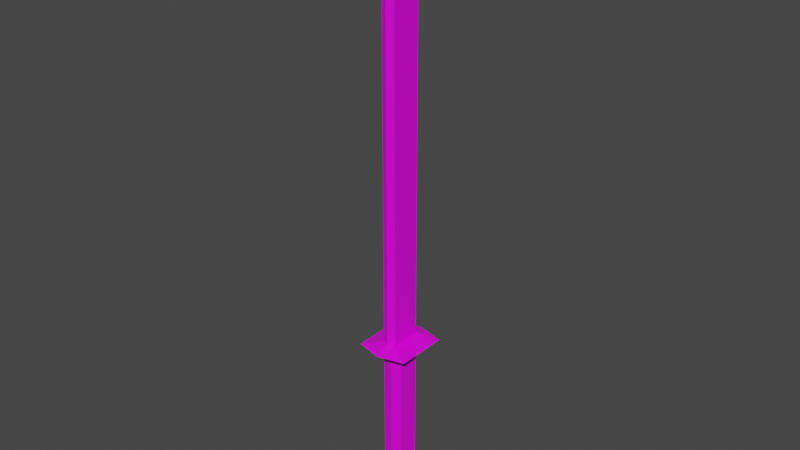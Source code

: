 # Source: Straight_Sword.blend  (saved by Blender 2.93.20; exported with 4.5.12 LTS)
import bpy
from mathutils import Matrix  # noqa: F401  (used for matrix-valued properties, if any)

bpy.ops.wm.read_factory_settings(use_empty=True)
scene = bpy.context.scene
scene.name = 'Scene'

# ---- collections
col_collection = bpy.data.collections.new('Collection'); scene.collection.children.link(col_collection)

# ---- images (referenced by path relative to the original .blend; pixels are not part of the script)
import os
ASSET_DIR = os.environ.get("B2B_ASSET_DIR", "")  # directory of the original .blend (textures are referenced by path, not embedded)
HERE = os.path.dirname(os.path.abspath(__file__))  # packed textures are extracted next to this script under _unpacked/

def load_image(name, relpath, width, height, colorspace="sRGB"):
    """Load a texture the original file referenced (path relative to the .blend, or extracted next to this script)."""
    p = next((c for c in (os.path.join(HERE, relpath), os.path.join(ASSET_DIR, relpath)) if relpath and os.path.exists(c)), "")
    if p:
        img = bpy.data.images.load(p, check_existing=True)
        img.name = name
    else:  # same state as the original file: an image datablock whose file is absent (Cycles renders it pink)
        img = bpy.data.images.new(name, width, height)
        img.source = "FILE"
        img.filepath = "//" + (relpath or name)
    img.colorspace_settings.name = colorspace
    return img
img_material_base_color = load_image('Material Base Color', 'Straight Sword TP.png', 1024, 1024, 'sRGB')

# ---- materials (node trees are filled in below, after node groups)
mat_material = bpy.data.materials.new('Material')
mat_material.alpha_threshold = 0.0
mat_material.use_transparent_shadow = False
mat_material.line_color = (0.0, 0.0, 0.0, 1.0)

# ---- material node trees
mat_material.use_nodes = True; mat_material.node_tree.nodes.clear()
_N = mat_material.node_tree.nodes; _L = mat_material.node_tree.links
n0 = _N.new('ShaderNodeOutputMaterial'); n0.name = 'Material Output'; n0.location = (300, 300)
n1 = _N.new('ShaderNodeBsdfPrincipled'); n1.name = 'Principled BSDF'; n1.location = (10, 300)
n1.distribution = 'GGX'
n1.subsurface_method = 'BURLEY'
n1.inputs[2].default_value = 0.4
n1.inputs[3].default_value = 1.45
n1.inputs[27].default_value = (0.0, 0.0, 0.0, 1.0)
n1.inputs[28].default_value = 1.0
n2 = _N.new('ShaderNodeTexImage'); n2.name = 'Image Texture'; n2.location = (-280, 270)
n2.image = img_material_base_color
_L.new(n1.outputs[0], n0.inputs[0])
_L.new(n2.outputs[0], n1.inputs[0])
n0.is_active_output = True

# ---- world
world_world = bpy.data.worlds.new('World'); scene.world = world_world
world_world.use_nodes = True; world_world.node_tree.nodes.clear()
_N = world_world.node_tree.nodes; _L = world_world.node_tree.links
n0 = _N.new('ShaderNodeOutputWorld'); n0.name = 'World Output'; n0.location = (300, 300)
n1 = _N.new('ShaderNodeBackground'); n1.name = 'Background'; n1.location = (10, 300)
n1.inputs[0].default_value = (0.05088, 0.05088, 0.05088, 1.0)
_L.new(n1.outputs[0], n0.inputs[0])
n0.is_active_output = True
world_world.color = (0.05088, 0.05088, 0.05088)
world_world.use_sun_shadow = False
world_world.sun_shadow_jitter_overblur = 0.0

# ---- meshes
me_cube = bpy.data.meshes.new('Cube')
me_cube.from_pydata([(1.0, 1.0, 1.0), (1.0, 1.0, -1.0), (1.0, -1.0, 1.0), (1.0, -1.0, -1.0), (-1.0, 1.0, 1.0), (-1.0, 1.0, -1.0), (-1.0, -1.0, 1.0), (-1.0, -1.0, -1.0), (1.0, -1.0, 3.0), (-1.0, -1.0, 3.0), (1.0, 1.0, 3.0), (-1.0, 1.0, 3.0), (1.0, -1.0, 5.0), (-1.0, -1.0, 5.0), (1.0, 1.0, 5.0), (-1.0, 1.0, 5.0), (1.0, -1.0, 7.0), (-1.0, -1.0, 7.0), (1.0, 1.0, 7.0), (-1.0, 1.0, 7.0), (1.0, -1.0, 7.0), (-1.0, -1.0, 7.0), (1.0, 1.0, 7.0), (-1.0, 1.0, 7.0), (1.0, -1.0, 9.0), (-1.0, -1.0, 9.0), (1.0, 1.0, 9.0), (-1.0, 1.0, 9.0), (1.0, -1.0, 11.0), (-1.0, -1.0, 11.0), (1.0, 1.0, 11.0), (-1.0, 1.0, 11.0), (1.0, -1.0, 13.0), (-1.0, -1.0, 13.0), (1.0, 1.0, 13.0), (-1.0, 1.0, 13.0), (1.0, -1.0, 15.0), (-1.0, -1.0, 15.0), (1.0, 1.0, 15.0), (-1.0, 1.0, 15.0), (0.0, 1.25, -1.0), (0.0, -1.25, 1.0), (0.0, -1.25, -1.0), (0.0, 1.25, 1.0), (0.0, -1.25, 3.0), (0.0, 1.25, 3.0), (0.0, -1.25, 5.0), (0.0, 1.25, 5.0), (0.0, -1.25, 7.0), (0.0, 1.25, 7.0), (0.0, -1.25, 7.0), (0.0, 1.25, 7.0), (0.0, -1.25, 9.0), (0.0, 1.25, 9.0), (0.0, -1.25, 11.0), (0.0, 1.25, 11.0), (0.0, -1.25, 13.0), (0.0, 1.25, 13.0), (0.0, -1.25, 15.0), (0.0, 1.25, 15.0), (0.0, -1.724, 16.5), (-0.6409, -1.439, 16.5), (0.6409, 1.439, 16.5), (0.6409, -1.439, 16.5), (-0.6409, 1.439, 16.5), (0.0, 1.724, 16.5), (0.0, -3.125, 16.0), (-2.5, -2.5, 16.0), (2.5, 2.5, 16.0), (2.5, -2.5, 16.0), (-2.5, 2.5, 16.0), (0.0, 3.125, 16.0), (0.0, 1.724, 21.5), (0.0, -1.724, 21.5), (-0.6409, -1.439, 21.5), (0.6409, 1.439, 21.5), (0.6409, -1.439, 21.5), (-0.6409, 1.439, 21.5), (0.0, 1.724, 26.5), (0.0, -1.724, 26.5), (-0.6409, -1.439, 26.5), (0.6409, 1.439, 26.5), (0.6409, -1.439, 26.5), (-0.6409, 1.439, 26.5), (0.0, 1.724, 31.5), (0.0, -1.724, 31.5), (-0.6409, -1.439, 31.5), (0.6409, 1.439, 31.5), (0.6409, -1.439, 31.5), (-0.6409, 1.439, 31.5), (0.0, 1.724, 36.5), (0.0, -1.724, 36.5), (-0.6409, -1.439, 36.5), (0.6409, 1.439, 36.5), (0.6409, -1.439, 36.5), (-0.6409, 1.439, 36.5), (0.0, 1.724, 41.5), (0.0, -1.724, 41.5), (-0.6409, -1.439, 41.5), (0.6409, 1.439, 41.5), (0.6409, -1.439, 41.5), (-0.6409, 1.439, 41.5), (0.0, 1.724, 46.5), (0.0, -1.724, 46.5), (-0.6409, -1.439, 46.5), (0.6409, 1.439, 46.5), (0.6409, -1.439, 46.5), (-0.6409, 1.439, 46.5), (0.0, 1.724, 51.5), (0.0, -1.724, 51.5), (-0.6409, -1.439, 51.5), (0.6409, 1.439, 51.5), (0.6409, -1.439, 51.5), (-0.6409, 1.439, 51.5), (0.0, 0.0, 56.5)], [], [(43, 4, 11, 45), (42, 41, 6, 7), (7, 6, 4, 5), (40, 1, 3, 42), (1, 0, 2, 3), (40, 43, 0, 1), (9, 15, 11), (41, 2, 8, 44), (6, 11, 4), (0, 8, 2), (47, 15, 19, 49), (44, 8, 12, 46), (45, 11, 15, 47), (10, 12, 8), (19, 21, 23), (14, 16, 12), (13, 19, 15), (46, 12, 16, 48), (21, 27, 23), (48, 16, 20, 50), (49, 19, 23, 51), (16, 22, 20), (53, 27, 31, 55), (50, 20, 24, 52), (51, 23, 27, 53), (22, 24, 20), (29, 35, 31), (26, 28, 24), (25, 31, 27), (52, 24, 28, 54), (56, 32, 36, 58), (54, 28, 32, 56), (55, 31, 35, 57), (30, 32, 28), (36, 38, 68, 69), (57, 35, 39, 59), (34, 36, 32), (33, 39, 35), (34, 57, 59, 38), (38, 59, 71, 68), (30, 55, 57, 34), (29, 54, 56, 33), (33, 56, 58, 37), (25, 52, 54, 29), (22, 51, 53, 26), (21, 50, 52, 25), (26, 53, 55, 30), (18, 49, 51, 22), (17, 48, 50, 21), (13, 46, 48, 17), (10, 45, 47, 14), (9, 44, 46, 13), (14, 47, 49, 18), (6, 41, 44, 9), (5, 4, 43, 40), (5, 40, 42, 7), (3, 2, 41, 42), (0, 43, 45, 10), (62, 65, 72, 75), (65, 64, 77, 72), (58, 36, 69, 66), (39, 37, 67, 70), (37, 58, 66, 67), (59, 39, 70, 71), (60, 61, 67, 66), (62, 63, 69, 68), (61, 64, 70, 67), (65, 62, 68, 71), (63, 60, 66, 69), (64, 65, 71, 70), (75, 72, 78, 81), (72, 77, 83, 78), (63, 62, 75, 76), (60, 63, 76, 73), (64, 61, 74, 77), (61, 60, 73, 74), (83, 80, 86, 89), (79, 82, 88, 85), (76, 75, 81, 82), (73, 76, 82, 79), (77, 74, 80, 83), (74, 73, 79, 80), (87, 84, 90, 93), (84, 89, 95, 90), (80, 79, 85, 86), (78, 83, 89, 84), (81, 78, 84, 87), (82, 81, 87, 88), (95, 92, 98, 101), (91, 94, 100, 97), (88, 87, 93, 94), (85, 88, 94, 91), (89, 86, 92, 95), (86, 85, 91, 92), (100, 99, 105, 106), (99, 96, 102, 105), (92, 91, 97, 98), (90, 95, 101, 96), (93, 90, 96, 99), (94, 93, 99, 100), (104, 103, 109, 110), (107, 104, 110, 113), (97, 100, 106, 103), (101, 98, 104, 107), (98, 97, 103, 104), (96, 101, 107, 102), (109, 112, 114), (112, 111, 114), (102, 107, 113, 108), (105, 102, 108, 111), (106, 105, 111, 112), (103, 106, 112, 109), (113, 110, 114), (110, 109, 114), (108, 113, 114), (111, 108, 114), (0, 10, 8), (10, 14, 12), (14, 18, 16), (16, 18, 22), (22, 26, 24), (26, 30, 28), (30, 34, 32), (34, 38, 36), (9, 13, 15), (6, 9, 11), (19, 17, 21), (13, 17, 19), (21, 25, 27), (29, 33, 35), (25, 29, 31), (33, 37, 39)])
_uv = me_cube.uv_layers.new(name='UVMap')
_uv.uv.foreach_set('vector', [0.8518, 0.1075, 0.8518, 0.1075, 0.852, 0.1078, 0.8521, 0.1078, 0.8512, 0.107, 0.8517, 0.1075, 0.8517, 0.1075, 0.8515, 0.1072, 0.8515, 0.1072, 0.8517, 0.1075, 0.8518, 0.1075, 0.8516, 0.1073, 0.8516, 0.1074, 0.8516, 0.1074, 0.8515, 0.1072, 0.8512, 0.107, 0.8516, 0.1074, 0.8518, 0.1075, 0.8518, 0.1074, 0.8515, 0.1072, 0.8516, 0.1074, 0.8518, 0.1075, 0.8518, 0.1075, 0.8516, 0.1074, 0.852, 0.1078, 0.8523, 0.1081, 0.852, 0.1078, 0.8517, 0.1075, 0.8518, 0.1074, 0.8521, 0.1078, 0.852, 0.1078, 0.8517, 0.1075, 0.852, 0.1078, 0.8518, 0.1075, 0.1496, 0.8609, 0.1498, 0.8612, 0.1495, 0.8608, 0.8523, 0.1081, 0.8523, 0.1081, 0.8526, 0.1083, 0.8526, 0.1084, 0.852, 0.1078, 0.8521, 0.1078, 0.8523, 0.1081, 0.8523, 0.1081, 0.8521, 0.1078, 0.852, 0.1078, 0.8523, 0.1081, 0.8523, 0.1081, 0.1498, 0.8612, 0.1501, 0.8614, 0.1498, 0.8612, 0.8526, 0.1083, 0.8527, 0.1085, 0.8527, 0.1084, 0.1501, 0.8615, 0.1504, 0.8617, 0.1501, 0.8614, 0.8523, 0.1081, 0.8526, 0.1083, 0.8523, 0.1081, 0.8523, 0.1081, 0.8523, 0.1081, 0.8526, 0.1083, 0.8526, 0.1084, 0.8527, 0.1085, 0.8529, 0.1087, 0.8527, 0.1084, 0.8526, 0.1084, 0.8526, 0.1083, 0.8527, 0.1084, 0.8527, 0.1084, 0.8526, 0.1084, 0.8526, 0.1083, 0.8527, 0.1084, 0.8527, 0.1085, 0.8526, 0.1083, 0.8527, 0.1085, 0.8527, 0.1084, 0.8529, 0.1088, 0.8529, 0.1087, 0.8533, 0.109, 0.8533, 0.1092, 0.8527, 0.1084, 0.8527, 0.1084, 0.853, 0.1087, 0.853, 0.1087, 0.8527, 0.1085, 0.8527, 0.1084, 0.8529, 0.1087, 0.8529, 0.1088, 0.1505, 0.8619, 0.1507, 0.8621, 0.1504, 0.8618, 0.8533, 0.1087, 0.855, 0.1098, 0.8533, 0.109, 0.1507, 0.8622, 0.1509, 0.8624, 0.1507, 0.8621, 0.8529, 0.1087, 0.8533, 0.109, 0.8529, 0.1087, 0.853, 0.1087, 0.853, 0.1087, 0.8531, 0.109, 0.8532, 0.1088, 0.853, 0.1075, 0.852, 0.1087, 0.8408, 0.09705, 0.8535, 0.09239, 0.8532, 0.1088, 0.8531, 0.109, 0.852, 0.1087, 0.853, 0.1075, 0.8533, 0.1092, 0.8533, 0.109, 0.855, 0.1098, 0.854, 0.1111, 0.1509, 0.8628, 0.1498, 0.8621, 0.1509, 0.8624, 0.8408, 0.09705, 0.8412, 0.1231, 0.8186, 0.1425, 0.821, 0.07533, 0.854, 0.1111, 0.855, 0.1098, 0.867, 0.1223, 0.8538, 0.1269, 0.1503, 0.8647, 0.1386, 0.8504, 0.1498, 0.8621, 0.8544, 0.1074, 0.867, 0.1223, 0.855, 0.1098, 0.8525, 0.1113, 0.854, 0.1111, 0.8538, 0.1269, 0.8412, 0.1231, 0.8412, 0.1231, 0.8538, 0.1269, 0.8515, 0.1539, 0.8186, 0.1425, 0.8532, 0.1094, 0.8533, 0.1092, 0.854, 0.1111, 0.8525, 0.1113, 0.8533, 0.1087, 0.8532, 0.1088, 0.853, 0.1075, 0.8544, 0.1074, 0.8544, 0.1074, 0.853, 0.1075, 0.8535, 0.09239, 0.866, 0.09603, 0.8529, 0.1087, 0.853, 0.1087, 0.8532, 0.1088, 0.8533, 0.1087, 0.8527, 0.1085, 0.8527, 0.1085, 0.8529, 0.1088, 0.853, 0.1088, 0.8527, 0.1085, 0.8527, 0.1084, 0.853, 0.1087, 0.8529, 0.1087, 0.853, 0.1088, 0.8529, 0.1088, 0.8533, 0.1092, 0.8532, 0.1094, 0.8526, 0.1084, 0.8526, 0.1084, 0.8527, 0.1085, 0.8527, 0.1085, 0.8525, 0.1084, 0.8526, 0.1084, 0.8527, 0.1084, 0.8527, 0.1085, 0.8523, 0.1081, 0.8523, 0.1081, 0.8526, 0.1084, 0.8525, 0.1084, 0.8521, 0.1078, 0.8521, 0.1078, 0.8523, 0.1081, 0.8523, 0.1081, 0.852, 0.1078, 0.852, 0.1078, 0.8523, 0.1081, 0.8523, 0.1081, 0.8523, 0.1081, 0.8523, 0.1081, 0.8526, 0.1084, 0.8526, 0.1084, 0.8517, 0.1075, 0.8517, 0.1075, 0.852, 0.1078, 0.852, 0.1078, 0.8516, 0.1073, 0.8518, 0.1075, 0.8518, 0.1075, 0.8516, 0.1074, 0.8516, 0.1073, 0.8516, 0.1074, 0.8512, 0.107, 0.8515, 0.1072, 0.8515, 0.1072, 0.8518, 0.1074, 0.8517, 0.1075, 0.8512, 0.107, 0.8518, 0.1075, 0.8518, 0.1075, 0.8521, 0.1078, 0.8521, 0.1078, 0.8774, 0.9151, 0.8801, 0.9146, 0.8801, 0.9042, 0.8787, 0.9042, 0.8801, 0.9146, 0.8828, 0.9152, 0.8816, 0.9042, 0.8801, 0.9042, 0.8535, 0.09239, 0.8408, 0.09705, 0.821, 0.07533, 0.8551, 0.06637, 0.867, 0.1223, 0.866, 0.09603, 0.8882, 0.07593, 0.8882, 0.1456, 0.866, 0.09603, 0.8535, 0.09239, 0.8551, 0.06637, 0.8882, 0.07593, 0.8538, 0.1269, 0.867, 0.1223, 0.8882, 0.1456, 0.8515, 0.1539, 0.9542, 0.9207, 0.9469, 0.924, 0.9248, 0.9114, 0.9541, 0.9037, 0.9614, 0.9566, 0.9615, 0.924, 0.9834, 0.9112, 0.9834, 0.9692, 0.9469, 0.924, 0.9467, 0.9566, 0.9249, 0.9693, 0.9248, 0.9114, 0.9541, 0.9597, 0.9614, 0.9566, 0.9834, 0.9692, 0.9541, 0.9768, 0.9615, 0.924, 0.9542, 0.9207, 0.9541, 0.9037, 0.9834, 0.9112, 0.9467, 0.9566, 0.9541, 0.9597, 0.9541, 0.9768, 0.9249, 0.9693, 0.8787, 0.9042, 0.8801, 0.9042, 0.8802, 0.8914, 0.8787, 0.8914, 0.8801, 0.9042, 0.8816, 0.9042, 0.8817, 0.8914, 0.8802, 0.8914, 0.8802, 0.9192, 0.8774, 0.9151, 0.8787, 0.9042, 0.8818, 0.9048, 0.8801, 0.9246, 0.8802, 0.9192, 0.8818, 0.9048, 0.8801, 0.9048, 0.8828, 0.9152, 0.88, 0.9192, 0.8785, 0.9048, 0.8816, 0.9042, 0.88, 0.9192, 0.8801, 0.9246, 0.8801, 0.9048, 0.8785, 0.9048, 0.8817, 0.8914, 0.8786, 0.8915, 0.8787, 0.8784, 0.8818, 0.8784, 0.8802, 0.8915, 0.8818, 0.8915, 0.8818, 0.8784, 0.8802, 0.8784, 0.8818, 0.9048, 0.8787, 0.9042, 0.8787, 0.8914, 0.8818, 0.8915, 0.8801, 0.9048, 0.8818, 0.9048, 0.8818, 0.8915, 0.8802, 0.8915, 0.8816, 0.9042, 0.8785, 0.9048, 0.8786, 0.8915, 0.8817, 0.8914, 0.8785, 0.9048, 0.8801, 0.9048, 0.8802, 0.8915, 0.8786, 0.8915, 0.8787, 0.8784, 0.8802, 0.8784, 0.8803, 0.8653, 0.8787, 0.8653, 0.8802, 0.8784, 0.8818, 0.8784, 0.8818, 0.8653, 0.8803, 0.8653, 0.8786, 0.8915, 0.8802, 0.8915, 0.8802, 0.8784, 0.8787, 0.8784, 0.8802, 0.8914, 0.8817, 0.8914, 0.8818, 0.8784, 0.8802, 0.8784, 0.8787, 0.8914, 0.8802, 0.8914, 0.8802, 0.8784, 0.8787, 0.8784, 0.8818, 0.8915, 0.8787, 0.8914, 0.8787, 0.8784, 0.8818, 0.8784, 0.8818, 0.8653, 0.8787, 0.8653, 0.8787, 0.8523, 0.8819, 0.8523, 0.8803, 0.8653, 0.8818, 0.8653, 0.8819, 0.8523, 0.8803, 0.8523, 0.8818, 0.8784, 0.8787, 0.8784, 0.8787, 0.8653, 0.8818, 0.8653, 0.8802, 0.8784, 0.8818, 0.8784, 0.8818, 0.8653, 0.8803, 0.8653, 0.8818, 0.8784, 0.8787, 0.8784, 0.8787, 0.8653, 0.8818, 0.8653, 0.8787, 0.8784, 0.8802, 0.8784, 0.8803, 0.8653, 0.8787, 0.8653, 0.8819, 0.8523, 0.8787, 0.8523, 0.8787, 0.8391, 0.882, 0.8391, 0.8787, 0.8523, 0.8803, 0.8523, 0.8803, 0.8391, 0.8787, 0.8391, 0.8787, 0.8653, 0.8803, 0.8653, 0.8803, 0.8523, 0.8787, 0.8523, 0.8803, 0.8653, 0.8818, 0.8653, 0.8819, 0.8523, 0.8803, 0.8523, 0.8787, 0.8653, 0.8803, 0.8653, 0.8803, 0.8523, 0.8787, 0.8523, 0.8818, 0.8653, 0.8787, 0.8653, 0.8787, 0.8523, 0.8819, 0.8523, 0.8787, 0.8391, 0.8803, 0.8391, 0.8804, 0.8252, 0.878, 0.825, 0.882, 0.8391, 0.8787, 0.8391, 0.878, 0.825, 0.8828, 0.825, 0.8803, 0.8523, 0.8819, 0.8523, 0.882, 0.8391, 0.8803, 0.8391, 0.8819, 0.8523, 0.8787, 0.8523, 0.8787, 0.8391, 0.882, 0.8391, 0.8787, 0.8523, 0.8803, 0.8523, 0.8803, 0.8391, 0.8787, 0.8391, 0.8803, 0.8523, 0.8819, 0.8523, 0.882, 0.8391, 0.8803, 0.8391, 0.8804, 0.8252, 0.8828, 0.825, 0.8804, 0.8024, 0.8828, 0.825, 0.878, 0.825, 0.8804, 0.8024, 0.8803, 0.8391, 0.882, 0.8391, 0.8828, 0.825, 0.8804, 0.8252, 0.8787, 0.8391, 0.8803, 0.8391, 0.8804, 0.8252, 0.878, 0.825, 0.882, 0.8391, 0.8787, 0.8391, 0.878, 0.825, 0.8828, 0.825, 0.8803, 0.8391, 0.882, 0.8391, 0.8828, 0.825, 0.8804, 0.8252, 0.8828, 0.825, 0.878, 0.825, 0.8804, 0.8024, 0.878, 0.825, 0.8804, 0.8252, 0.8804, 0.8024, 0.8804, 0.8252, 0.8828, 0.825, 0.8804, 0.8024, 0.878, 0.825, 0.8804, 0.8252, 0.8804, 0.8024, 0.8518, 0.1075, 0.8521, 0.1078, 0.8521, 0.1078, 0.8521, 0.1078, 0.8523, 0.1081, 0.8523, 0.1081, 0.8523, 0.1081, 0.8526, 0.1084, 0.8526, 0.1083, 0.8526, 0.1083, 0.8526, 0.1084, 0.8527, 0.1085, 0.8527, 0.1085, 0.853, 0.1088, 0.853, 0.1087, 0.853, 0.1088, 0.8532, 0.1094, 0.8531, 0.109, 0.8532, 0.1094, 0.8525, 0.1113, 0.852, 0.1087, 0.8525, 0.1113, 0.8412, 0.1231, 0.8408, 0.09705, 0.1498, 0.8612, 0.1501, 0.8615, 0.1501, 0.8615, 0.1495, 0.8609, 0.1498, 0.8612, 0.1498, 0.8612, 0.8526, 0.1083, 0.8525, 0.1084, 0.8527, 0.1085, 0.1501, 0.8615, 0.1503, 0.8618, 0.1503, 0.8617, 0.1504, 0.8619, 0.1507, 0.8621, 0.1507, 0.8621, 0.151, 0.8621, 0.1522, 0.8608, 0.1527, 0.8632, 0.1507, 0.8621, 0.151, 0.8621, 0.1511, 0.8624, 0.1522, 0.8608, 0.1638, 0.8494, 0.1648, 0.8757])
me_cube.materials.append(mat_material)
me_cube.use_remesh_preserve_volume = False
me_cube.use_remesh_preserve_attributes = False
me_cube.use_mirror_vertex_groups = False
me_cube.update()

# ---- objects
ob_cube = bpy.data.objects.new('Cube', me_cube)

# ---- transforms, parenting, visibility, modifiers, constraints
ob_cube.location = (0.0, 0.0, 0.0)
ob_cube.lock_rotations_4d = False
ob_cube.empty_display_type = 'ARROWS'
ob_cube.lineart.crease_threshold = 0.0

# ---- collection membership
col_collection.objects.link(ob_cube)

# ---- scene / render settings (as saved in the file)
scene.frame_start = 1; scene.frame_end = 250; scene.frame_set(37)
scene.render.engine = 'BLENDER_EEVEE_NEXT'
scene.cycles.use_denoising = False
scene.cycles.samples = 128
scene.cycles.sampling_pattern = 'TABULATED_SOBOL'
scene.cycles.use_adaptive_sampling = False
scene.cycles.use_light_tree = False
scene.view_settings.view_transform = 'Filmic'
bpy.context.view_layer.update()

# ---- added for rendering (the .blend has no active camera and no usable light): camera, sun
cam_auto = bpy.data.cameras.new('AutoCamera')
cam_auto.lens = 50.0
cam_auto.sensor_width = 36.0
cam_auto.clip_end = 1000.0
ob_auto_camera = bpy.data.objects.new('AutoCamera', cam_auto)
scene.collection.objects.link(ob_auto_camera)
ob_auto_camera.location = (53.7134, -64.456, 70.7207)
ob_auto_camera.rotation_euler = (1.09748, -7.21219e-08, 0.694738)
scene.camera = ob_auto_camera
light_auto_sun = bpy.data.lights.new('AutoSun', 'SUN')
light_auto_sun.energy = 3.0
light_auto_sun.angle = 0.0523599
ob_auto_sun = bpy.data.objects.new('AutoSun', light_auto_sun)
scene.collection.objects.link(ob_auto_sun)
ob_auto_sun.rotation_euler = (0.872665, 0.174533, 0.523599)
bpy.context.view_layer.update()
